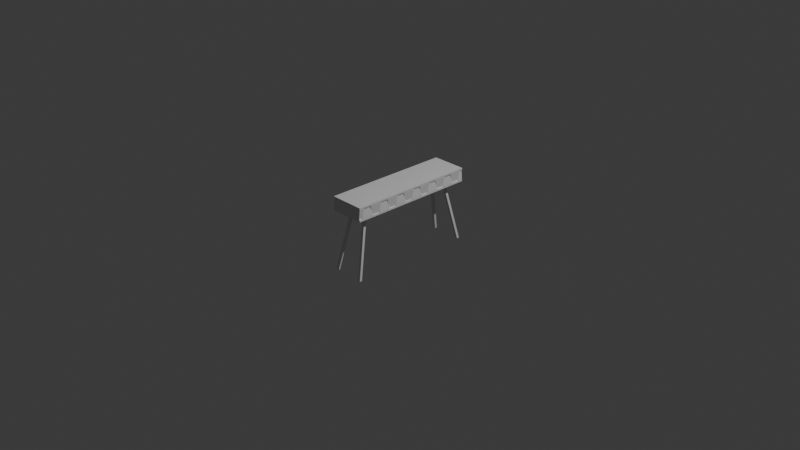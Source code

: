 # Source: Sidetable2.blend  (saved by Blender 4.0.36; exported with 4.5.12 LTS)
import bpy
from mathutils import Matrix  # noqa: F401  (used for matrix-valued properties, if any)

bpy.ops.wm.read_factory_settings(use_empty=True)
scene = bpy.context.scene
scene.name = 'Scene'

# ---- collections
col_collection = bpy.data.collections.new('Collection'); scene.collection.children.link(col_collection)

# ---- materials (node trees are filled in below, after node groups)
mat_material = bpy.data.materials.new('Material')
mat_material.alpha_threshold = 0.0
mat_material.use_transparent_shadow = False
mat_material.roughness = 0.5
mat_material.line_color = (0.0, 0.0, 0.0, 1.0)
mat_material_001 = bpy.data.materials.new('Material.001')
mat_material_001.use_transparent_shadow = False

# ---- material node trees
mat_material.use_nodes = True; mat_material.node_tree.nodes.clear()
_N = mat_material.node_tree.nodes; _L = mat_material.node_tree.links
n0 = _N.new('ShaderNodeOutputMaterial'); n0.name = 'Material Output'; n0.location = (300, 300)
n1 = _N.new('ShaderNodeBsdfPrincipled'); n1.name = 'Principled BSDF'; n1.location = (10, 300)
n1.inputs[3].default_value = 1.45
_L.new(n1.outputs[0], n0.inputs[0])
n0.is_active_output = True
mat_material_001.use_nodes = True; mat_material_001.node_tree.nodes.clear()
_N = mat_material_001.node_tree.nodes; _L = mat_material_001.node_tree.links
n0 = _N.new('ShaderNodeBsdfPrincipled'); n0.name = 'Principled BSDF'; n0.location = (10, 300)
n0.inputs[3].default_value = 1.45
n1 = _N.new('ShaderNodeOutputMaterial'); n1.name = 'Material Output'; n1.location = (300, 300)
_L.new(n0.outputs[0], n1.inputs[0])
n1.is_active_output = True

# ---- world
world_world = bpy.data.worlds.new('World'); scene.world = world_world
world_world.use_nodes = True; world_world.node_tree.nodes.clear()
_N = world_world.node_tree.nodes; _L = world_world.node_tree.links
n0 = _N.new('ShaderNodeOutputWorld'); n0.name = 'World Output'; n0.location = (300, 300)
n1 = _N.new('ShaderNodeBackground'); n1.name = 'Background'; n1.location = (10, 300)
n1.inputs[0].default_value = (0.05088, 0.05088, 0.05088, 1.0)
_L.new(n1.outputs[0], n0.inputs[0])
n0.is_active_output = True
world_world.color = (0.05088, 0.05088, 0.05088)
world_world.use_sun_shadow = False
world_world.sun_shadow_jitter_overblur = 0.0

# ---- cameras
cam_camera = bpy.data.cameras.new('Camera')
cam_camera.clip_end = 100.0
cam_camera.ortho_scale = 7.314

# ---- lights
light_light = bpy.data.lights.new('Light', 'POINT')
light_light.transmission_factor = 0.0
light_light.use_soft_falloff = False
light_light.energy = 1000.0
light_light.shadow_soft_size = 0.1
light_light.shadow_maximum_resolution = 0.006
light_light.use_absolute_resolution = True

# ---- meshes
me_cube_001 = bpy.data.meshes.new('Cube.001')
me_cube_001.from_pydata([(0.18, 0.7, 0.3938), (0.18, -0.7, 0.3938), (-0.18, 0.7, 0.3938), (-0.18, -0.7, 0.3938), (0.18, 0.7, 0.2848), (-0.18, -0.7, 0.2848), (0.18, -0.7, 0.2848), (-0.18, 0.7, 0.2848), (0.1972, 0.6998, 0.3938), (0.1972, -0.6998, 0.3938), (-0.18, 0.6998, 0.3938), (-0.18, -0.6998, 0.3938), (0.1972, -0.6998, 0.4137), (-0.18, -0.6998, 0.4137), (0.1972, 0.6998, 0.4137), (-0.18, 0.6998, 0.4137), (0.1972, 0.6998, 0.2647), (0.1972, -0.6998, 0.2647), (-0.18, 0.6998, 0.2647), (-0.18, -0.6998, 0.2647), (0.1972, -0.6998, 0.2847), (-0.18, -0.6998, 0.2847), (0.1972, 0.6998, 0.2847), (-0.18, 0.6998, 0.2847), (0.18, -0.5594, 0.3936), (0.18, -0.6388, 0.3936), (0.18, -0.5303, 0.2849), (0.18, -0.6679, 0.2849), (0.18, -0.6998, 0.2849), (0.18, -0.6679, 0.2849), (0.18, -0.6998, 0.3936), (0.18, -0.6388, 0.3936), (0.1874, -0.5594, 0.3936), (0.1874, -0.6388, 0.3936), (0.197, -0.5303, 0.2849), (0.197, -0.6679, 0.2849), (0.1874, -0.6679, 0.2849), (0.1874, -0.6998, 0.2849), (0.197, -0.6998, 0.3936), (0.197, -0.6388, 0.3936), (0.18, -0.3415, 0.3936), (0.18, -0.4209, 0.3936), (0.18, -0.3124, 0.2849), (0.18, -0.4501, 0.2849), (0.18, -0.5294, 0.2849), (0.18, -0.45, 0.2849), (0.18, -0.5586, 0.3936), (0.18, -0.4209, 0.3936), (0.1874, -0.3415, 0.3936), (0.1874, -0.4209, 0.3936), (0.197, -0.3124, 0.2849), (0.197, -0.4501, 0.2849), (0.1874, -0.45, 0.2849), (0.1874, -0.5294, 0.2849), (0.197, -0.5586, 0.3936), (0.197, -0.4209, 0.3936), (0.18, -0.1236, 0.3936), (0.18, -0.203, 0.3936), (0.18, -0.09447, 0.2849), (0.18, -0.2322, 0.2849), (0.18, -0.3116, 0.2849), (0.18, -0.2321, 0.2849), (0.18, -0.3407, 0.3936), (0.18, -0.203, 0.3936), (0.1874, -0.1236, 0.3936), (0.1874, -0.203, 0.3936), (0.197, -0.09447, 0.2849), (0.197, -0.2322, 0.2849), (0.1874, -0.2321, 0.2849), (0.1874, -0.3116, 0.2849), (0.197, -0.3407, 0.3936), (0.197, -0.203, 0.3936), (0.18, 0.09429, 0.3936), (0.18, 0.01486, 0.3936), (0.18, 0.1234, 0.2849), (0.18, -0.01427, 0.2849), (0.18, -0.09366, 0.2849), (0.18, -0.01423, 0.2849), (0.18, -0.1228, 0.3936), (0.18, 0.0149, 0.3936), (0.1874, 0.09429, 0.3936), (0.1874, 0.01486, 0.3936), (0.197, 0.1234, 0.2849), (0.197, -0.01427, 0.2849), (0.1874, -0.01423, 0.2849), (0.1874, -0.09366, 0.2849), (0.197, -0.1228, 0.3936), (0.197, 0.0149, 0.3936), (0.18, 0.3122, 0.3936), (0.18, 0.2328, 0.3936), (0.18, 0.3413, 0.2849), (0.18, 0.2036, 0.2849), (0.18, 0.1242, 0.2849), (0.18, 0.2037, 0.2849), (0.18, 0.0951, 0.3936), (0.18, 0.2328, 0.3936), (0.1874, 0.3122, 0.3936), (0.1874, 0.2328, 0.3936), (0.197, 0.3413, 0.2849), (0.197, 0.2036, 0.2849), (0.1874, 0.2037, 0.2849), (0.1874, 0.1242, 0.2849), (0.197, 0.0951, 0.3936), (0.197, 0.2328, 0.3936), (0.18, 0.5301, 0.3936), (0.18, 0.4506, 0.3936), (0.18, 0.5592, 0.2849), (0.18, 0.4215, 0.2849), (0.18, 0.3421, 0.2849), (0.18, 0.4216, 0.2849), (0.18, 0.313, 0.3936), (0.18, 0.4507, 0.3936), (0.1874, 0.5301, 0.3936), (0.1874, 0.4506, 0.3936), (0.197, 0.5592, 0.2849), (0.197, 0.4215, 0.2849), (0.1874, 0.4216, 0.2849), (0.1874, 0.3421, 0.2849), (0.197, 0.313, 0.3936), (0.197, 0.4507, 0.3936), (0.18, 0.7006, 0.3936), (0.18, 0.6685, 0.3936), (0.18, 0.7006, 0.2849), (0.18, 0.6394, 0.2849), (0.18, 0.56, 0.2849), (0.18, 0.6394, 0.2849), (0.18, 0.5309, 0.3936), (0.18, 0.6686, 0.3936), (0.1874, 0.7006, 0.3936), (0.1874, 0.6685, 0.3936), (0.197, 0.7006, 0.2849), (0.197, 0.6394, 0.2849), (0.1874, 0.6394, 0.2849), (0.1874, 0.56, 0.2849), (0.197, 0.5309, 0.3936), (0.197, 0.6686, 0.3936), (-0.05846, 0.5682, 0.2647), (-0.05846, 0.5128, 0.2647), (-0.1141, 0.5682, 0.2647), (-0.1141, 0.5128, 0.2647), (-0.07215, 0.5265, 0.2594), (-0.1004, 0.5265, 0.2594), (-0.07215, 0.5545, 0.2594), (-0.1004, 0.5545, 0.2594), (-0.05846, 0.5128, 0.2594), (-0.1141, 0.5128, 0.2594), (-0.05846, 0.5682, 0.2594), (-0.1141, 0.5682, 0.2594), (0.05846, 0.5682, 0.2647), (0.05846, 0.5128, 0.2647), (0.1141, 0.5682, 0.2647), (0.1141, 0.5128, 0.2647), (0.07215, 0.5265, 0.2594), (0.1004, 0.5265, 0.2594), (0.07215, 0.5545, 0.2594), (0.1004, 0.5545, 0.2594), (0.05846, 0.5128, 0.2594), (0.1141, 0.5128, 0.2594), (0.05846, 0.5682, 0.2594), (0.1141, 0.5682, 0.2594), (-0.05846, -0.5682, 0.2647), (-0.05846, -0.5128, 0.2647), (-0.1141, -0.5682, 0.2647), (-0.1141, -0.5128, 0.2647), (-0.07215, -0.5265, 0.2594), (-0.1004, -0.5265, 0.2594), (-0.07215, -0.5545, 0.2594), (-0.1004, -0.5545, 0.2594), (-0.05846, -0.5128, 0.2594), (-0.1141, -0.5128, 0.2594), (-0.05846, -0.5682, 0.2594), (-0.1141, -0.5682, 0.2594), (0.05846, -0.5682, 0.2647), (0.05846, -0.5128, 0.2647), (0.1141, -0.5682, 0.2647), (0.1141, -0.5128, 0.2647), (0.07215, -0.5265, 0.2594), (0.1004, -0.5265, 0.2594), (0.07215, -0.5545, 0.2594), (0.1004, -0.5545, 0.2594), (0.05846, -0.5128, 0.2594), (0.1141, -0.5128, 0.2594), (0.05846, -0.5682, 0.2594), (0.1141, -0.5682, 0.2594), (-0.1591, 0.6798, -0.4), (-0.1501, 0.67, -0.3921), (-0.1784, 0.67, -0.3921), (-0.1714, 0.6798, -0.4), (-0.1591, 0.6918, -0.4), (-0.1501, 0.6981, -0.3921), (-0.1784, 0.6981, -0.3921), (-0.1714, 0.6918, -0.4), (0.1501, 0.67, -0.3921), (0.1591, 0.6798, -0.4), (0.1714, 0.6798, -0.4), (0.1784, 0.67, -0.3921), (0.1501, 0.6981, -0.3921), (0.1591, 0.6918, -0.4), (0.1714, 0.6918, -0.4), (0.1784, 0.6981, -0.3921), (-0.1501, -0.67, -0.3921), (-0.1591, -0.6798, -0.4), (-0.1714, -0.6798, -0.4), (-0.1784, -0.67, -0.3921), (-0.1501, -0.6981, -0.3921), (-0.1591, -0.6918, -0.4), (-0.1714, -0.6918, -0.4), (-0.1784, -0.6981, -0.3921), (0.1591, -0.6798, -0.4), (0.1501, -0.67, -0.3921), (0.1784, -0.67, -0.3921), (0.1714, -0.6798, -0.4), (0.1591, -0.6918, -0.4), (0.1501, -0.6981, -0.3921), (0.1784, -0.6981, -0.3921), (0.1714, -0.6918, -0.4)], [], [(0, 2, 3, 1), (6, 1, 3, 5), (5, 3, 2, 7), (4, 0, 1, 6), (7, 2, 0, 4), (7, 4, 6, 5), (8, 9, 11, 10), (14, 15, 13, 12), (8, 10, 15, 14), (9, 8, 14, 12), (10, 11, 13, 15), (11, 9, 12, 13), (16, 17, 19, 18), (22, 23, 21, 20), (16, 18, 23, 22), (17, 16, 22, 20), (18, 19, 21, 23), (19, 17, 20, 21), (26, 27, 25, 24), (30, 31, 29, 28), (34, 32, 33, 35), (38, 37, 36, 39), (28, 29, 36, 37), (25, 27, 35, 33), (24, 25, 33, 32), (31, 30, 38, 39), (30, 28, 37, 38), (27, 26, 34, 35), (26, 24, 32, 34), (29, 31, 39, 36), (42, 43, 41, 40), (46, 47, 45, 44), (50, 48, 49, 51), (54, 53, 52, 55), (44, 45, 52, 53), (41, 43, 51, 49), (40, 41, 49, 48), (47, 46, 54, 55), (46, 44, 53, 54), (43, 42, 50, 51), (42, 40, 48, 50), (45, 47, 55, 52), (58, 59, 57, 56), (62, 63, 61, 60), (66, 64, 65, 67), (70, 69, 68, 71), (60, 61, 68, 69), (57, 59, 67, 65), (56, 57, 65, 64), (63, 62, 70, 71), (62, 60, 69, 70), (59, 58, 66, 67), (58, 56, 64, 66), (61, 63, 71, 68), (74, 75, 73, 72), (78, 79, 77, 76), (82, 80, 81, 83), (86, 85, 84, 87), (76, 77, 84, 85), (73, 75, 83, 81), (72, 73, 81, 80), (79, 78, 86, 87), (78, 76, 85, 86), (75, 74, 82, 83), (74, 72, 80, 82), (77, 79, 87, 84), (90, 91, 89, 88), (94, 95, 93, 92), (98, 96, 97, 99), (102, 101, 100, 103), (92, 93, 100, 101), (89, 91, 99, 97), (88, 89, 97, 96), (95, 94, 102, 103), (94, 92, 101, 102), (91, 90, 98, 99), (90, 88, 96, 98), (93, 95, 103, 100), (106, 107, 105, 104), (110, 111, 109, 108), (114, 112, 113, 115), (118, 117, 116, 119), (108, 109, 116, 117), (105, 107, 115, 113), (104, 105, 113, 112), (111, 110, 118, 119), (110, 108, 117, 118), (107, 106, 114, 115), (106, 104, 112, 114), (109, 111, 119, 116), (122, 123, 121, 120), (126, 127, 125, 124), (130, 128, 129, 131), (134, 133, 132, 135), (124, 125, 132, 133), (121, 123, 131, 129), (120, 121, 129, 128), (127, 126, 134, 135), (126, 124, 133, 134), (123, 122, 130, 131), (122, 120, 128, 130), (125, 127, 135, 132), (136, 138, 139, 137), (143, 142, 189, 190), (139, 138, 147, 145), (137, 139, 145, 144), (138, 136, 146, 147), (136, 137, 144, 146), (141, 140, 144, 145), (140, 142, 146, 144), (143, 141, 145, 147), (142, 143, 147, 146), (142, 140, 185, 189), (188, 184, 187, 191), (152, 192, 195, 153), (141, 143, 190, 186), (148, 149, 151, 150), (155, 199, 196, 154), (151, 157, 159, 150), (149, 156, 157, 151), (150, 159, 158, 148), (148, 158, 156, 149), (153, 157, 156, 152), (152, 156, 158, 154), (155, 159, 157, 153), (154, 158, 159, 155), (154, 196, 192, 152), (197, 198, 194, 193), (164, 200, 203, 165), (153, 195, 199, 155), (160, 161, 163, 162), (167, 207, 204, 166), (163, 169, 171, 162), (161, 168, 169, 163), (162, 171, 170, 160), (160, 170, 168, 161), (165, 169, 168, 164), (164, 168, 170, 166), (167, 171, 169, 165), (166, 170, 171, 167), (166, 204, 200, 164), (205, 206, 202, 201), (176, 177, 210, 209), (165, 203, 207, 167), (172, 174, 175, 173), (179, 178, 213, 214), (175, 174, 183, 181), (173, 175, 181, 180), (174, 172, 182, 183), (172, 173, 180, 182), (177, 176, 180, 181), (176, 178, 182, 180), (179, 177, 181, 183), (178, 179, 183, 182), (178, 176, 209, 213), (212, 208, 211, 215), (177, 179, 214, 210), (185, 186, 187, 184), (189, 185, 184, 188), (186, 190, 191, 187), (190, 189, 188, 191), (193, 194, 195, 192), (197, 193, 192, 196), (194, 198, 199, 195), (198, 197, 196, 199), (201, 202, 203, 200), (205, 201, 200, 204), (202, 206, 207, 203), (206, 205, 204, 207), (209, 210, 211, 208), (213, 209, 208, 212), (210, 214, 215, 211), (214, 213, 212, 215), (140, 141, 186, 185)])
me_cube_001.polygons.foreach_set('material_index', [0, 0, 0, 0, 0, 0, 0, 0, 0, 0, 0, 0, 0, 0, 0, 0, 0, 0, 0, 0, 0, 0, 0, 0, 0, 0, 0, 0, 0, 0, 0, 0, 0, 0, 0, 0, 0, 0, 0, 0, 0, 0, 0, 0, 0, 0, 0, 0, 0, 0, 0, 0, 0, 0, 0, 0, 0, 0, 0, 0, 0, 0, 0, 0, 0, 0, 0, 0, 0, 0, 0, 0, 0, 0, 0, 0, 0, 0, 0, 0, 0, 0, 0, 0, 0, 0, 0, 0, 0, 0, 0, 0, 0, 0, 0, 0, 0, 0, 0, 0, 0, 0, 1, 1, 1, 1, 1, 1, 1, 1, 1, 1, 1, 1, 1, 1, 1, 1, 1, 1, 1, 1, 1, 1, 1, 1, 1, 1, 1, 1, 1, 1, 1, 1, 1, 1, 1, 1, 1, 1, 1, 1, 1, 1, 1, 1, 1, 1, 1, 1, 1, 1, 1, 1, 1, 1, 1, 1, 1, 1, 1, 1, 1, 1, 1, 1, 1, 1, 1, 1, 1, 1, 1, 1])
_uv = me_cube_001.uv_layers.new(name='UVMap')
_uv.uv.foreach_set('vector', [0.5574, 0.9997, 0.3004, 0.9997, 0.3004, 8.38e-05, 0.5574, 8.38e-05, 0.5574, 0.5168, 0.5574, 0.5946, 0.3004, 0.5946, 0.3004, 0.5168, 8.38e-05, 0.5168, 8.38e-05, 0.5946, 0.9997, 0.5946, 0.9997, 0.5168, 0.9997, 0.5168, 0.9997, 0.5946, 8.38e-05, 0.5946, 8.38e-05, 0.5168, 0.3004, 0.5168, 0.3004, 0.5946, 0.5574, 0.5946, 0.5574, 0.5168, 0.3004, 0.9997, 0.5574, 0.9997, 0.5574, 8.38e-05, 0.3004, 8.38e-05, 0.9995, 0.4301, 0.0002133, 0.4301, 0.0002133, 0.6994, 0.9995, 0.6994, 0.9995, 0.4301, 0.9995, 0.6994, 0.0002133, 0.6994, 0.0002133, 0.4301, 0.5946, 0.4301, 0.5946, 0.6994, 0.6088, 0.6994, 0.6088, 0.4301, 0.5946, 0.9995, 0.5946, 0.0002133, 0.6088, 0.0002133, 0.6088, 0.9995, 0.5946, 0.0002133, 0.5946, 0.9995, 0.6088, 0.9995, 0.6088, 0.0002133, 0.5946, 0.6994, 0.5946, 0.4301, 0.6088, 0.4301, 0.6088, 0.6994, 0.9995, 0.4301, 0.0002133, 0.4301, 0.0002133, 0.6994, 0.9995, 0.6994, 0.9995, 0.4301, 0.9995, 0.6994, 0.0002133, 0.6994, 0.0002133, 0.4301, 0.5025, 0.4301, 0.5025, 0.6994, 0.5167, 0.6994, 0.5167, 0.4301, 0.5025, 0.9995, 0.5025, 0.0002133, 0.5167, 0.0002133, 0.5167, 0.9995, 0.5025, 0.0002133, 0.5025, 0.9995, 0.5167, 0.9995, 0.5167, 0.0002133, 0.5025, 0.6994, 0.5025, 0.4301, 0.5167, 0.4301, 0.5167, 0.6994, 0.1288, 0.3861, 0.04151, 0.3861, 0.05997, 0.455, 0.1103, 0.455, 0.0002417, 0.5945, 0.0438, 0.5945, 0.023, 0.5169, 0.0002417, 0.5169, 0.1288, 0.3861, 0.1103, 0.455, 0.05997, 0.455, 0.04151, 0.3861, 0.0002417, 0.5945, 0.0002417, 0.5169, 0.023, 0.5169, 0.0438, 0.5945, 0.5574, 0.0002417, 0.5574, 0.023, 0.5627, 0.023, 0.5627, 0.0002417, 0.5158, 0.455, 0.5158, 0.3861, 0.5266, 0.3861, 0.5205, 0.455, 0.5158, 0.01655, 0.5158, -0.03378, 0.5205, -0.03378, 0.5205, 0.01655, 0.5574, 0.0438, 0.5574, 0.0002417, 0.5696, 0.0002417, 0.5696, 0.0438, 0.5574, 0.5945, 0.5574, 0.5169, 0.5627, 0.5169, 0.5696, 0.5945, 0.5158, -0.05224, 0.5158, 0.035, 0.5266, 0.035, 0.5266, -0.05224, 0.5158, 0.3861, 0.5158, 0.455, 0.5205, 0.455, 0.5266, 0.3861, 0.5574, 0.5169, 0.5574, 0.5945, 0.5696, 0.5945, 0.5627, 0.5169, 0.2668, 0.3861, 0.1796, 0.3861, 0.198, 0.455, 0.2484, 0.455, 0.1011, 0.5945, 0.1994, 0.5945, 0.1786, 0.5169, 0.1219, 0.5169, 0.2668, 0.3861, 0.2484, 0.455, 0.198, 0.455, 0.1796, 0.3861, 0.1011, 0.5945, 0.1219, 0.5169, 0.1786, 0.5169, 0.1994, 0.5945, 0.5574, 0.1219, 0.5574, 0.1786, 0.5627, 0.1786, 0.5627, 0.1219, 0.5158, 0.455, 0.5158, 0.3861, 0.5266, 0.3861, 0.5205, 0.455, 0.5158, 0.1546, 0.5158, 0.1043, 0.5205, 0.1043, 0.5205, 0.1546, 0.5574, 0.1994, 0.5574, 0.1011, 0.5696, 0.1011, 0.5696, 0.1994, 0.5574, 0.5945, 0.5574, 0.5169, 0.5627, 0.5169, 0.5696, 0.5945, 0.5158, 0.08583, 0.5158, 0.1731, 0.5266, 0.1731, 0.5266, 0.08583, 0.5158, 0.3861, 0.5158, 0.455, 0.5205, 0.455, 0.5266, 0.3861, 0.5574, 0.5169, 0.5574, 0.5945, 0.5696, 0.5945, 0.5627, 0.5169, 0.4324, 0.5169, 0.3341, 0.5169, 0.3549, 0.5945, 0.4116, 0.5945, 0.2566, 0.5945, 0.3549, 0.5945, 0.3341, 0.5169, 0.2774, 0.5169, 0.4324, 0.5169, 0.4116, 0.5945, 0.3549, 0.5945, 0.3341, 0.5169, 0.2566, 0.5945, 0.2774, 0.5169, 0.3341, 0.5169, 0.3549, 0.5945, 0.5574, 0.2774, 0.5574, 0.3341, 0.5627, 0.3341, 0.5627, 0.2774, 0.5574, 0.5945, 0.5574, 0.5169, 0.5696, 0.5169, 0.5627, 0.5945, 0.5574, 0.4116, 0.5574, 0.3549, 0.5627, 0.3549, 0.5627, 0.4116, 0.5574, 0.3549, 0.5574, 0.2566, 0.5696, 0.2566, 0.5696, 0.3549, 0.5574, 0.5945, 0.5574, 0.5169, 0.5627, 0.5169, 0.5696, 0.5945, 0.5574, 0.3341, 0.5574, 0.4324, 0.5696, 0.4324, 0.5696, 0.3341, 0.5574, 0.5169, 0.5574, 0.5945, 0.5627, 0.5945, 0.5696, 0.5169, 0.5574, 0.5169, 0.5574, 0.5945, 0.5696, 0.5945, 0.5627, 0.5169, 0.5429, 0.3861, 0.4557, 0.3861, 0.4742, 0.455, 0.5245, 0.455, 0.4122, 0.5945, 0.5105, 0.5945, 0.4897, 0.5169, 0.433, 0.5169, 0.5429, 0.3861, 0.5245, 0.455, 0.4742, 0.455, 0.4557, 0.3861, 0.4122, 0.5945, 0.433, 0.5169, 0.4897, 0.5169, 0.5105, 0.5945, 0.5574, 0.433, 0.5574, 0.4897, 0.5627, 0.4897, 0.5627, 0.433, 0.5158, 0.455, 0.5158, 0.3861, 0.5266, 0.3861, 0.5205, 0.455, 0.5158, 0.4307, 0.5158, 0.3804, 0.5205, 0.3804, 0.5205, 0.4307, 0.5574, 0.5105, 0.5574, 0.4122, 0.5696, 0.4122, 0.5696, 0.5105, 0.5574, 0.5945, 0.5574, 0.5169, 0.5627, 0.5169, 0.5696, 0.5945, 0.5158, 0.362, 0.5158, 0.4492, 0.5266, 0.4492, 0.5266, 0.362, 0.5158, 0.3861, 0.5158, 0.455, 0.5205, 0.455, 0.5266, 0.3861, 0.5574, 0.5169, 0.5574, 0.5945, 0.5696, 0.5945, 0.5627, 0.5169, 0.7436, 0.5169, 0.6453, 0.5169, 0.6661, 0.5945, 0.7228, 0.5945, 0.5678, 0.5945, 0.6661, 0.5945, 0.6453, 0.5169, 0.5886, 0.5169, 0.7436, 0.5169, 0.7228, 0.5945, 0.6661, 0.5945, 0.6453, 0.5169, 0.5678, 0.5945, 0.5886, 0.5169, 0.6453, 0.5169, 0.6661, 0.5945, 0.5574, 0.5886, 0.5574, 0.6453, 0.5627, 0.6453, 0.5627, 0.5886, 0.5574, 0.5945, 0.5574, 0.5169, 0.5696, 0.5169, 0.5627, 0.5945, 0.5574, 0.7228, 0.5574, 0.6661, 0.5627, 0.6661, 0.5627, 0.7228, 0.5574, 0.6661, 0.5574, 0.5678, 0.5696, 0.5678, 0.5696, 0.6661, 0.5574, 0.5945, 0.5574, 0.5169, 0.5627, 0.5169, 0.5696, 0.5945, 0.5574, 0.6453, 0.5574, 0.7436, 0.5696, 0.7436, 0.5696, 0.6453, 0.5574, 0.5169, 0.5574, 0.5945, 0.5627, 0.5945, 0.5696, 0.5169, 0.5574, 0.5169, 0.5574, 0.5945, 0.5696, 0.5945, 0.5627, 0.5169, 0.8991, 0.5169, 0.8008, 0.5169, 0.8216, 0.5945, 0.8783, 0.5945, 0.6631, 0.455, 0.7503, 0.455, 0.7319, 0.3861, 0.6815, 0.3861, 0.8991, 0.5169, 0.8783, 0.5945, 0.8216, 0.5945, 0.8008, 0.5169, 0.6631, 0.455, 0.6815, 0.3861, 0.7319, 0.3861, 0.7503, 0.455, 0.5158, 0.5878, 0.5158, 0.6381, 0.5205, 0.6381, 0.5205, 0.5878, 0.5574, 0.5945, 0.5574, 0.5169, 0.5696, 0.5169, 0.5627, 0.5945, 0.5574, 0.8783, 0.5574, 0.8216, 0.5627, 0.8216, 0.5627, 0.8783, 0.5158, 0.6566, 0.5158, 0.5693, 0.5266, 0.5693, 0.5266, 0.6566, 0.5158, 0.455, 0.5158, 0.3861, 0.5205, 0.3861, 0.5266, 0.455, 0.5574, 0.8008, 0.5574, 0.8991, 0.5696, 0.8991, 0.5696, 0.8008, 0.5574, 0.5169, 0.5574, 0.5945, 0.5627, 0.5945, 0.5696, 0.5169, 0.5158, 0.3861, 0.5158, 0.455, 0.5266, 0.455, 0.5205, 0.3861, 1.0, 0.5169, 0.9564, 0.5169, 0.9772, 0.5945, 1.0, 0.5945, 0.8011, 0.455, 0.8884, 0.455, 0.8699, 0.3861, 0.8196, 0.3861, 1.0, 0.5169, 1.0, 0.5945, 0.9772, 0.5945, 0.9564, 0.5169, 0.8011, 0.455, 0.8196, 0.3861, 0.8699, 0.3861, 0.8884, 0.455, 0.5158, 0.7258, 0.5158, 0.7762, 0.5205, 0.7762, 0.5205, 0.7258, 0.5574, 0.5945, 0.5574, 0.5169, 0.5696, 0.5169, 0.5627, 0.5945, 0.5574, 1.0, 0.5574, 0.9772, 0.5627, 0.9772, 0.5627, 1.0, 0.5158, 0.7946, 0.5158, 0.7074, 0.5266, 0.7074, 0.5266, 0.7946, 0.5158, 0.455, 0.5158, 0.3861, 0.5205, 0.3861, 0.5266, 0.455, 0.5574, 0.9564, 0.5574, 1.0, 0.5696, 1.0, 0.5696, 0.9564, 0.5574, 0.5169, 0.5574, 0.5945, 0.5627, 0.5945, 0.5696, 0.5169, 0.5158, 0.3861, 0.5158, 0.455, 0.5266, 0.455, 0.5205, 0.3861, 0.3872, 0.9056, 0.3474, 0.9056, 0.3474, 0.866, 0.3872, 0.866, 0.3572, 0.4986, 0.3774, 0.4986, 0.3217, 0.03349, 0.3015, 0.03349, 0.866, 0.5025, 0.9056, 0.5025, 0.9056, 0.4986, 0.866, 0.4986, 0.3872, 0.5025, 0.3474, 0.5025, 0.3474, 0.4986, 0.3872, 0.4986, 0.3474, 0.5025, 0.3872, 0.5025, 0.3872, 0.4986, 0.3474, 0.4986, 0.9056, 0.5025, 0.866, 0.5025, 0.866, 0.4986, 0.9056, 0.4986, 0.3572, 0.8758, 0.3774, 0.8758, 0.3872, 0.866, 0.3474, 0.866, 0.3774, 0.8758, 0.3774, 0.8958, 0.3872, 0.9056, 0.3872, 0.866, 0.3572, 0.8958, 0.3572, 0.8758, 0.3474, 0.866, 0.3474, 0.9056, 0.3774, 0.8958, 0.3572, 0.8958, 0.3474, 0.9056, 0.3872, 0.9056, 0.8958, 0.4986, 0.8758, 0.4986, 0.9783, 0.03349, 0.9983, 0.03349, 0.3153, 0.9938, 0.3153, 0.9853, 0.3065, 0.9853, 0.3065, 0.9938, 0.4804, 0.4986, 0.5361, 0.03349, 0.5563, 0.03349, 0.5006, 0.4986, 0.8758, 0.4986, 0.8958, 0.4986, 0.9983, 0.03349, 0.9783, 0.03349, 0.4706, 0.9056, 0.4706, 0.866, 0.5104, 0.866, 0.5104, 0.9056, 0.5006, 0.4986, 0.5563, 0.03349, 0.5361, 0.03349, 0.4804, 0.4986, 0.866, 0.5025, 0.866, 0.4986, 0.9056, 0.4986, 0.9056, 0.5025, 0.4706, 0.5025, 0.4706, 0.4986, 0.5104, 0.4986, 0.5104, 0.5025, 0.5104, 0.5025, 0.5104, 0.4986, 0.4706, 0.4986, 0.4706, 0.5025, 0.9056, 0.5025, 0.9056, 0.4986, 0.866, 0.4986, 0.866, 0.5025, 0.5006, 0.8758, 0.5104, 0.866, 0.4706, 0.866, 0.4804, 0.8758, 0.4804, 0.8758, 0.4706, 0.866, 0.4706, 0.9056, 0.4804, 0.8958, 0.5006, 0.8958, 0.5104, 0.9056, 0.5104, 0.866, 0.5006, 0.8758, 0.4804, 0.8958, 0.4706, 0.9056, 0.5104, 0.9056, 0.5006, 0.8958, 0.8958, 0.4986, 0.9983, 0.03349, 0.9783, 0.03349, 0.8758, 0.4986, 0.5425, 0.9938, 0.5512, 0.9938, 0.5512, 0.9853, 0.5425, 0.9853, 0.3774, 0.4986, 0.3217, 0.03349, 0.3015, 0.03349, 0.3572, 0.4986, 0.8758, 0.4986, 0.9783, 0.03349, 0.9983, 0.03349, 0.8958, 0.4986, 0.3872, 0.09416, 0.3872, 0.1337, 0.3474, 0.1337, 0.3474, 0.09416, 0.3572, 0.4986, 0.3015, 0.03349, 0.3217, 0.03349, 0.3774, 0.4986, 0.1337, 0.5025, 0.1337, 0.4986, 0.09416, 0.4986, 0.09416, 0.5025, 0.3872, 0.5025, 0.3872, 0.4986, 0.3474, 0.4986, 0.3474, 0.5025, 0.3474, 0.5025, 0.3474, 0.4986, 0.3872, 0.4986, 0.3872, 0.5025, 0.09416, 0.5025, 0.09416, 0.4986, 0.1337, 0.4986, 0.1337, 0.5025, 0.3572, 0.124, 0.3474, 0.1337, 0.3872, 0.1337, 0.3774, 0.124, 0.3774, 0.124, 0.3872, 0.1337, 0.3872, 0.09416, 0.3774, 0.1039, 0.3572, 0.1039, 0.3474, 0.09416, 0.3474, 0.1337, 0.3572, 0.124, 0.3774, 0.1039, 0.3872, 0.09416, 0.3474, 0.09416, 0.3572, 0.1039, 0.1039, 0.4986, 0.001432, 0.03349, 0.02147, 0.03349, 0.124, 0.4986, 0.3153, 0.005917, 0.3065, 0.005917, 0.3065, 0.0145, 0.3153, 0.0145, 0.4804, 0.4986, 0.5006, 0.4986, 0.5563, 0.03349, 0.5361, 0.03349, 0.124, 0.4986, 0.02147, 0.03349, 0.001432, 0.03349, 0.1039, 0.4986, 0.4706, 0.09416, 0.5104, 0.09416, 0.5104, 0.1337, 0.4706, 0.1337, 0.5006, 0.4986, 0.4804, 0.4986, 0.5361, 0.03349, 0.5563, 0.03349, 0.1337, 0.5025, 0.09416, 0.5025, 0.09416, 0.4986, 0.1337, 0.4986, 0.4706, 0.5025, 0.5104, 0.5025, 0.5104, 0.4986, 0.4706, 0.4986, 0.5104, 0.5025, 0.4706, 0.5025, 0.4706, 0.4986, 0.5104, 0.4986, 0.09416, 0.5025, 0.1337, 0.5025, 0.1337, 0.4986, 0.09416, 0.4986, 0.5006, 0.124, 0.4804, 0.124, 0.4706, 0.1337, 0.5104, 0.1337, 0.4804, 0.124, 0.4804, 0.1039, 0.4706, 0.09416, 0.4706, 0.1337, 0.5006, 0.1039, 0.5006, 0.124, 0.5104, 0.1337, 0.5104, 0.09416, 0.4804, 0.1039, 0.5006, 0.1039, 0.5104, 0.09416, 0.4706, 0.09416, 0.1039, 0.4986, 0.124, 0.4986, 0.02147, 0.03349, 0.001432, 0.03349, 0.5425, 0.005917, 0.5425, 0.0145, 0.5512, 0.0145, 0.5512, 0.005917, 0.124, 0.4986, 0.1039, 0.4986, 0.001432, 0.03349, 0.02147, 0.03349, 0.321, 0.9795, 0.3015, 0.9795, 0.3065, 0.9853, 0.3153, 0.9853, 0.321, 0.9983, 0.321, 0.9795, 0.3153, 0.9853, 0.3153, 0.9938, 0.3008, 0.9795, 0.3008, 0.9983, 0.3065, 0.9938, 0.3065, 0.9853, 0.3015, 0.9996, 0.321, 0.9996, 0.3153, 0.9938, 0.3065, 0.9938, 0.5425, 0.9853, 0.5512, 0.9853, 0.5563, 0.9795, 0.5368, 0.9795, 0.5425, 0.9938, 0.5425, 0.9853, 0.5368, 0.9795, 0.5368, 0.9983, 0.9853, 0.02785, 0.9938, 0.02785, 0.9983, 0.03349, 0.9783, 0.03349, 0.5512, 0.9938, 0.5425, 0.9938, 0.5368, 0.9996, 0.5563, 0.9996, 0.3153, 0.0145, 0.3065, 0.0145, 0.3015, 0.02023, 0.321, 0.02023, 0.3153, 0.005917, 0.3153, 0.0145, 0.321, 0.02023, 0.321, 0.001431, 0.0145, 0.02785, 0.005917, 0.02785, 0.001432, 0.03349, 0.02147, 0.03349, 0.3065, 0.005917, 0.3153, 0.005917, 0.321, 0.0001886, 0.3015, 0.0001886, 0.5368, 0.02023, 0.5563, 0.02023, 0.5512, 0.0145, 0.5425, 0.0145, 0.5368, 0.001431, 0.5368, 0.02023, 0.5425, 0.0145, 0.5425, 0.005917, 0.02147, 0.03349, 0.001432, 0.03349, 0.005917, 0.02785, 0.0145, 0.02785, 0.5563, 0.0001886, 0.5368, 0.0001886, 0.5425, 0.005917, 0.5512, 0.005917, 0.3774, 0.4986, 0.3572, 0.4986, 0.3015, 0.03349, 0.3217, 0.03349])
me_cube_001.materials.append(mat_material)
me_cube_001.materials.append(mat_material_001)
me_cube_001.use_mirror_vertex_groups = False
me_cube_001.update()

# ---- objects
ob_light = bpy.data.objects.new('Light', light_light)
ob_camera = bpy.data.objects.new('Camera', cam_camera)
ob_cube_001 = bpy.data.objects.new('Cube.001', me_cube_001)

# ---- transforms, parenting, visibility, modifiers, constraints
ob_light.location = (4.076, 1.005, 5.904)
ob_light.rotation_euler = (0.6503, 0.05522, 1.866)
ob_light.lock_rotations_4d = False
ob_light.empty_display_type = 'ARROWS'
ob_light.color = (0.0, 0.0, 0.0, 0.0)
ob_light.lineart.crease_threshold = 0.0
ob_camera.location = (7.359, -6.926, 4.958)
ob_camera.rotation_euler = (1.109, 0.0, 0.8149)
ob_camera.lock_rotations_4d = False
ob_camera.empty_display_type = 'ARROWS'
ob_camera.color = (0.0, 0.0, 0.0, 0.0)
ob_camera.display_type = 'WIRE'
ob_camera.lineart.crease_threshold = 0.0
ob_cube_001.location = (0.0, 0.0, 0.0)
ob_cube_001.lock_rotations_4d = False
ob_cube_001.empty_display_type = 'ARROWS'
ob_cube_001.lineart.crease_threshold = 0.0

# ---- collection membership
col_collection.objects.link(ob_light)
col_collection.objects.link(ob_camera)
col_collection.objects.link(ob_cube_001)

# ---- scene / render settings (as saved in the file)
scene.camera = ob_camera
scene.frame_start = 1; scene.frame_end = 250; scene.frame_set(1)
scene.render.engine = 'BLENDER_EEVEE_NEXT'
scene.cycles.sampling_pattern = 'TABULATED_SOBOL'
bpy.context.view_layer.update()
